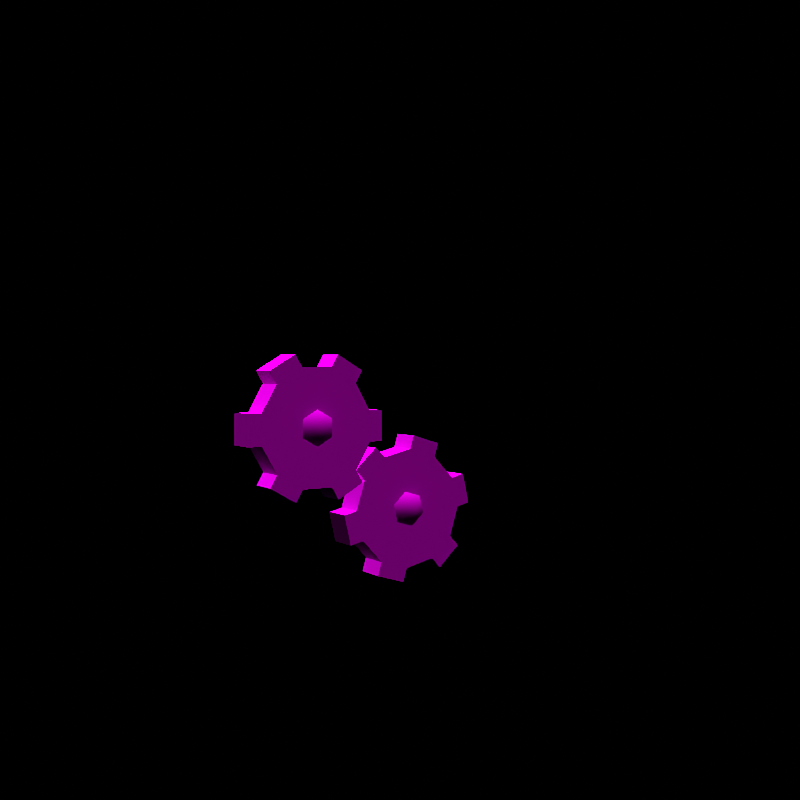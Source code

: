 # Source: rumble-klink.blend  (saved by Blender 3.6.11; exported with 4.5.12 LTS)
import bpy
from mathutils import Matrix  # noqa: F401  (used for matrix-valued properties, if any)

bpy.ops.wm.read_factory_settings(use_empty=True)
scene = bpy.context.scene
scene.name = 'regice'

# ---- collections
col_don_t_render_me = bpy.data.collections.new("Don't Render Me"); scene.collection.children.link(col_don_t_render_me)

# ---- images (referenced by path relative to the original .blend; pixels are not part of the script)
import os
ASSET_DIR = os.environ.get("B2B_ASSET_DIR", "")  # directory of the original .blend (textures are referenced by path, not embedded)
HERE = os.path.dirname(os.path.abspath(__file__))  # packed textures are extracted next to this script under _unpacked/

def load_image(name, relpath, width, height, colorspace="sRGB"):
    """Load a texture the original file referenced (path relative to the .blend, or extracted next to this script)."""
    p = next((c for c in (os.path.join(HERE, relpath), os.path.join(ASSET_DIR, relpath)) if relpath and os.path.exists(c)), "")
    if p:
        img = bpy.data.images.load(p, check_existing=True)
        img.name = name
    else:  # same state as the original file: an image datablock whose file is absent (Cycles renders it pink)
        img = bpy.data.images.new(name, width, height)
        img.source = "FILE"
        img.filepath = "//" + (relpath or name)
    img.colorspace_settings.name = colorspace
    return img
img_giaru_body_c_png = load_image('GIARU_body_C.png', 'GIARU_body_C.png', 1024, 1024, 'sRGB')

# ---- materials (node trees are filled in below, after node groups)
mat_pii_giaru_body_png = bpy.data.materials.new('Pii_GIARU_body.png')
mat_pii_giaru_body_png.use_transparent_shadow = False
mat_pii_giaru_body_png.diffuse_color = (0.9866, 0.576, 0.4821, 1.0)

# ---- material node trees
mat_pii_giaru_body_png.use_nodes = True; mat_pii_giaru_body_png.node_tree.nodes.clear()
_N = mat_pii_giaru_body_png.node_tree.nodes; _L = mat_pii_giaru_body_png.node_tree.links
n0 = _N.new('ShaderNodeBsdfPrincipled'); n0.name = 'Principled BSDF'; n0.location = (10, 300)
n0.distribution = 'GGX'
n0.subsurface_method = 'RANDOM_WALK_SKIN'
n0.inputs[2].default_value = 0.0
n0.inputs[3].default_value = 1.45
n0.inputs[13].default_value = 0.0
n0.inputs[27].default_value = (0.0, 0.0, 0.0, 1.0)
n0.inputs[28].default_value = 1.0
n1 = _N.new('ShaderNodeOutputMaterial'); n1.name = 'Material Output'; n1.location = (300, 300)
n2 = _N.new('ShaderNodeTexImage'); n2.name = 'Image Texture'; n2.location = (-280, 260)
n2.image = img_giaru_body_c_png
n2.interpolation = 'Closest'
_L.new(n0.outputs[0], n1.inputs[0])
_L.new(n2.outputs[0], n0.inputs[0])
n1.is_active_output = True

# ---- world
world_world = bpy.data.worlds.new('World'); scene.world = world_world
world_world.use_nodes = True; world_world.node_tree.nodes.clear()
_N = world_world.node_tree.nodes; _L = world_world.node_tree.links
n0 = _N.new('ShaderNodeOutputWorld'); n0.name = 'World Output'; n0.location = (300, 300)
n1 = _N.new('ShaderNodeBackground'); n1.name = 'Background'; n1.location = (10, 300)
n1.inputs[0].default_value = (0.05088, 0.05088, 0.05088, 1.0)
n1.inputs[1].default_value = 0.0
_L.new(n1.outputs[0], n0.inputs[0])
n0.is_active_output = True
world_world.color = (0.05088, 0.05088, 0.05088)
world_world.use_sun_shadow = False
world_world.sun_shadow_jitter_overblur = 0.0

# ---- cameras
cam_camera = bpy.data.cameras.new('Camera')
cam_camera.clip_end = 2e+04

# ---- lights
light_sun = bpy.data.lights.new('Sun', 'SUN')
light_sun.specular_factor = 0.0
light_sun.transmission_factor = 0.0
light_sun.use_shadow = False
light_sun.angle = 0.7854
light_sun.energy = 5.0
light_sun.shadow_soft_size = 0.25

# ---- meshes
me_giaru = bpy.data.meshes.new('GIARU')
me_giaru.from_pydata([(0.2078, 0.04, 0.319), (0.1429, 0.04, 0.3772), (0.2185, 0.04, 0.3541), (0.1322, 0.04, 0.3421), (0.1266, 0.04012, 0.1887), (0.05431, 0.04, 0.3242), (-0.003494, 0.04, 0.2703), (-0.02846, 0.04, 0.2971), (0.02932, 0.04, 0.3509), (-0.02687, 0.04, 0.1938), (-0.009087, 0.04, 0.1168), (-0.04477, 0.04, 0.1086), (-0.06254, 0.04, 0.1856), (0.04543, 0.04, 0.05836), (0.121, 0.04, 0.03525), (0.1103, 0.04, 0.000235), (0.03474, 0.04, 0.02333), (0.1989, 0.04, 0.05323), (0.2567, 0.04, 0.1071), (0.2817, 0.04, 0.08034), (0.2239, 0.04, 0.02646), (0.2801, 0.04, 0.1836), (0.2623, 0.04, 0.2606), (0.298, 0.04, 0.2688), (0.3157, 0.04, 0.1918), (0.2077, -0.04, 0.319), (0.2185, -0.04, 0.3541), (0.1429, -0.04, 0.3772), (0.1322, -0.04, 0.3421), (0.05431, -0.04, 0.3241), (0.1266, -0.03988, 0.1887), (-0.003464, -0.04, 0.2703), (0.02932, -0.04, 0.3509), (-0.02846, -0.04, 0.2971), (-0.02683, -0.04, 0.1938), (-0.009063, -0.04, 0.1168), (-0.06254, -0.04, 0.1856), (-0.04477, -0.04, 0.1086), (0.04545, -0.04, 0.05838), (0.121, -0.04, 0.03528), (0.03474, -0.04, 0.02333), (0.1103, -0.04, 0.000235), (0.1989, -0.04, 0.05326), (0.2567, -0.04, 0.1071), (0.2239, -0.04, 0.02646), (0.2817, -0.04, 0.08034), (0.28, -0.04, 0.1836), (0.2623, -0.04, 0.2606), (0.3157, -0.04, 0.1918), (0.298, -0.04, 0.2688), (0.1162, -0.04, 0.2337), (0.08239, -0.04, 0.2022), (0.1266, -0.075, 0.1887), (0.09279, -0.04, 0.1572), (0.137, -0.04, 0.1437), (0.1708, -0.04, 0.1752), (0.1604, -0.04, 0.2202), (0.01108, 0.04, 0.3662), (0.0477, 0.04, 0.4452), (0.0477, 0.04, 0.3662), (0.01108, 0.04, 0.4452), (-0.1373, 0.04012, 0.4057), (-0.02889, 0.04, 0.5144), (-0.09733, 0.04, 0.554), (-0.07901, 0.04, 0.5857), (-0.01059, 0.04, 0.5462), (-0.1773, 0.04, 0.554), (-0.2457, 0.04, 0.5144), (-0.264, 0.04, 0.5462), (-0.1956, 0.04, 0.5857), (-0.2857, 0.04, 0.4452), (-0.2857, 0.04, 0.3662), (-0.3223, 0.04, 0.3662), (-0.3223, 0.04, 0.4452), (-0.2457, 0.04, 0.297), (-0.1773, 0.04, 0.2574), (-0.1956, 0.04, 0.2257), (-0.264, 0.04, 0.2652), (-0.09733, 0.04, 0.2574), (-0.02889, 0.04, 0.297), (-0.01059, 0.04, 0.2652), (-0.07901, 0.04, 0.2257), (0.01105, -0.04, 0.3662), (0.0477, -0.04, 0.3662), (0.0477, -0.04, 0.4452), (0.01105, -0.04, 0.4452), (-0.02892, -0.04, 0.5144), (-0.1373, -0.03988, 0.4057), (-0.09733, -0.04, 0.5539), (-0.01059, -0.04, 0.5462), (-0.07901, -0.04, 0.5857), (-0.1773, -0.04, 0.5539), (-0.2457, -0.04, 0.5144), (-0.1956, -0.04, 0.5857), (-0.264, -0.04, 0.5462), (-0.2857, -0.04, 0.4452), (-0.2857, -0.04, 0.3662), (-0.3223, -0.04, 0.4452), (-0.3223, -0.04, 0.3662), (-0.2457, -0.04, 0.297), (-0.1773, -0.04, 0.2575), (-0.264, -0.04, 0.2652), (-0.1956, -0.04, 0.2257), (-0.09733, -0.04, 0.2575), (-0.02892, -0.04, 0.297), (-0.07901, -0.04, 0.2257), (-0.01059, -0.04, 0.2652), (-0.09727, -0.04, 0.4288), (-0.1373, -0.04, 0.4519), (-0.1373, -0.075, 0.4057), (-0.1773, -0.04, 0.4288), (-0.1773, -0.04, 0.3826), (-0.1373, -0.04, 0.3595), (-0.09727, -0.04, 0.3826)], [], [(0, 1, 2), (0, 3, 1), (3, 4, 5), (6, 5, 4), (5, 7, 8), (5, 6, 7), (6, 4, 9), (10, 9, 4), (9, 11, 12), (9, 10, 11), (10, 4, 13), (14, 13, 4), (13, 15, 16), (13, 14, 15), (14, 4, 17), (18, 17, 4), (17, 19, 20), (17, 18, 19), (18, 4, 21), (22, 21, 4), (21, 23, 24), (21, 22, 23), (22, 4, 0), (3, 0, 4), (25, 26, 27), (25, 27, 28), (28, 29, 30), (31, 30, 29), (29, 32, 33), (29, 33, 31), (31, 34, 30), (35, 30, 34), (34, 36, 37), (34, 37, 35), (35, 38, 30), (39, 30, 38), (38, 40, 41), (38, 41, 39), (39, 42, 30), (43, 30, 42), (42, 44, 45), (42, 45, 43), (43, 46, 30), (47, 30, 46), (46, 48, 49), (46, 49, 47), (47, 25, 30), (28, 30, 25), (25, 0, 26), (26, 0, 2), (26, 2, 27), (27, 2, 1), (27, 1, 28), (28, 1, 3), (28, 3, 29), (29, 3, 5), (29, 5, 32), (32, 5, 8), (32, 8, 33), (33, 8, 7), (33, 7, 31), (31, 7, 6), (31, 6, 34), (34, 6, 9), (34, 9, 36), (36, 9, 12), (36, 12, 37), (37, 12, 11), (37, 11, 35), (35, 11, 10), (35, 10, 38), (38, 10, 13), (38, 13, 40), (40, 13, 16), (40, 16, 41), (41, 16, 15), (41, 15, 39), (39, 15, 14), (39, 14, 42), (42, 14, 17), (42, 17, 44), (44, 17, 20), (44, 20, 45), (45, 20, 19), (45, 19, 43), (43, 19, 18), (43, 18, 46), (46, 18, 21), (46, 21, 48), (48, 21, 24), (48, 24, 49), (49, 24, 23), (49, 23, 47), (47, 23, 22), (47, 22, 25), (25, 22, 0), (50, 51, 52), (51, 53, 52), (53, 54, 52), (54, 55, 52), (55, 56, 52), (56, 50, 52), (57, 58, 59), (57, 60, 58), (60, 61, 62), (63, 62, 61), (62, 64, 65), (62, 63, 64), (63, 61, 66), (67, 66, 61), (66, 68, 69), (66, 67, 68), (67, 61, 70), (71, 70, 61), (70, 72, 73), (70, 71, 72), (71, 61, 74), (75, 74, 61), (74, 76, 77), (74, 75, 76), (75, 61, 78), (79, 78, 61), (78, 80, 81), (78, 79, 80), (79, 61, 57), (60, 57, 61), (82, 83, 84), (82, 84, 85), (85, 86, 87), (88, 87, 86), (86, 89, 90), (86, 90, 88), (88, 91, 87), (92, 87, 91), (91, 93, 94), (91, 94, 92), (92, 95, 87), (96, 87, 95), (95, 97, 98), (95, 98, 96), (96, 99, 87), (100, 87, 99), (99, 101, 102), (99, 102, 100), (100, 103, 87), (104, 87, 103), (103, 105, 106), (103, 106, 104), (104, 82, 87), (85, 87, 82), (82, 57, 83), (83, 57, 59), (83, 59, 84), (84, 59, 58), (84, 58, 85), (85, 58, 60), (85, 60, 86), (86, 60, 62), (86, 62, 89), (89, 62, 65), (89, 65, 90), (90, 65, 64), (90, 64, 88), (88, 64, 63), (88, 63, 91), (91, 63, 66), (91, 66, 93), (93, 66, 69), (93, 69, 94), (94, 69, 68), (94, 68, 92), (92, 68, 67), (92, 67, 95), (95, 67, 70), (95, 70, 97), (97, 70, 73), (97, 73, 98), (98, 73, 72), (98, 72, 96), (96, 72, 71), (96, 71, 99), (99, 71, 74), (99, 74, 101), (101, 74, 77), (101, 77, 102), (102, 77, 76), (102, 76, 100), (100, 76, 75), (100, 75, 103), (103, 75, 78), (103, 78, 105), (105, 78, 81), (105, 81, 106), (106, 81, 80), (106, 80, 104), (104, 80, 79), (104, 79, 82), (82, 79, 57), (107, 108, 109), (108, 110, 109), (110, 111, 109), (111, 112, 109), (112, 113, 109), (113, 107, 109)])
me_giaru.polygons.foreach_set('use_smooth', [True] * 204)
_k = set([(0, 2), (0, 22), (0, 25), (1, 2), (1, 3), (1, 27), (2, 26), (3, 5), (3, 28), (5, 8), (5, 29), (6, 7), (6, 9), (6, 31), (7, 8), (7, 33), (8, 32), (9, 12), (9, 34), (10, 11), (10, 13), (10, 35), (11, 12), (11, 37), (12, 36), (13, 16), (13, 38), (14, 15), (14, 17), (14, 39), (15, 16), (15, 41), (16, 40), (17, 20), (17, 42), (18, 19), (18, 21), (18, 43), (19, 20), (19, 45), (20, 44), (21, 24), (21, 46), (22, 23), (22, 47), (23, 24), (23, 49), (24, 48), (25, 26), (25, 47), (26, 27), (27, 28), (28, 29), (29, 32), (31, 33), (31, 34), (32, 33), (34, 36), (35, 37), (35, 38), (36, 37), (38, 40), (39, 41), (39, 42), (40, 41), (42, 44), (43, 45), (43, 46), (44, 45), (46, 48), (47, 49), (48, 49), (57, 59), (57, 79), (57, 82), (58, 59), (58, 60), (58, 84), (59, 83), (60, 62), (60, 85), (62, 65), (62, 86), (63, 64), (63, 66), (63, 88), (64, 65), (64, 90), (65, 89), (66, 69), (66, 91), (67, 68), (67, 70), (67, 92), (68, 69), (68, 94), (69, 93), (70, 73), (70, 95), (71, 72), (71, 74), (71, 96), (72, 73), (72, 98), (73, 97), (74, 77), (74, 99), (75, 76), (75, 78), (75, 100), (76, 77), (76, 102), (77, 101), (78, 81), (78, 103), (79, 80), (79, 104), (80, 81), (80, 106), (81, 105), (82, 83), (82, 104), (83, 84), (84, 85), (85, 86), (86, 89), (88, 90), (88, 91), (89, 90), (91, 93), (92, 94), (92, 95), (93, 94), (95, 97), (96, 98), (96, 99), (97, 98), (99, 101), (100, 102), (100, 103), (101, 102), (103, 105), (104, 106), (105, 106)])
me_giaru.attributes.new('sharp_edge', 'BOOLEAN', 'EDGE').data.foreach_set('value', [ (min(e.vertices), max(e.vertices)) in _k for e in me_giaru.edges])
_uv = me_giaru.uv_layers.new(name='Float2')
_uv.uv.foreach_set('vector', [0.3706, 0.09992, 0.3512, 0.3168, 0.4499, 0.1457, 0.3706, 0.09992, 0.2719, 0.271, 0.3512, 0.3168, 0.2719, 0.271, 0.0, 0.0, 0.09879, 0.3709, -0.09879, 0.3709, 0.09879, 0.3709, 0.0, 0.0, 0.09879, 0.3709, -0.09875, 0.4625, 0.09875, 0.4625, 0.09879, 0.3709, -0.09879, 0.3709, -0.09875, 0.4625, -0.09879, 0.3709, 0.0, 0.0, -0.2719, 0.271, -0.3706, 0.09992, -0.2719, 0.271, 0.0, 0.0, -0.2719, 0.271, -0.4499, 0.1457, -0.3512, 0.3168, -0.2719, 0.271, -0.3706, 0.09992, -0.4499, 0.1457, -0.3706, 0.09992, 0.0, 0.0, -0.3706, -0.09992, -0.2719, -0.271, -0.3706, -0.09992, 0.0, 0.0, -0.3706, -0.09992, -0.3512, -0.3168, -0.4499, -0.1457, -0.3706, -0.09992, -0.2719, -0.271, -0.3512, -0.3168, -0.2719, -0.271, 0.0, 0.0, -0.09879, -0.3709, 0.09879, -0.3709, -0.09879, -0.3709, 0.0, 0.0, -0.09879, -0.3709, 0.09875, -0.4625, -0.09875, -0.4625, -0.09879, -0.3709, 0.09879, -0.3709, 0.09875, -0.4625, 0.09879, -0.3709, 0.0, 0.0, 0.2719, -0.271, 0.3706, -0.09992, 0.2719, -0.271, 0.0, 0.0, 0.2719, -0.271, 0.4499, -0.1457, 0.3512, -0.3168, 0.2719, -0.271, 0.3706, -0.09992, 0.4499, -0.1457, 0.3706, -0.09992, 0.0, 0.0, 0.3706, 0.09992, 0.2719, 0.271, 0.3706, 0.09992, 0.0, 0.0, 0.9643, 0.6937, 1.044, 0.7395, 0.9449, 0.9105, 0.9643, 0.6937, 0.9449, 0.9105, 0.8656, 0.8647, 0.8656, 0.8647, 0.6925, 0.9646, 0.5938, 0.5938, 0.495, 0.9646, 0.5938, 0.5938, 0.6925, 0.9646, 0.6925, 0.9646, 0.6925, 1.056, 0.495, 1.056, 0.6925, 0.9646, 0.495, 1.056, 0.495, 0.9646, 0.495, 0.9646, 0.3219, 0.8647, 0.5938, 0.5938, 0.2232, 0.6937, 0.5938, 0.5938, 0.3219, 0.8647, 0.3219, 0.8647, 0.2426, 0.9105, 0.1438, 0.7395, 0.3219, 0.8647, 0.1438, 0.7395, 0.2232, 0.6937, 0.2232, 0.6937, 0.2232, 0.4938, 0.5938, 0.5938, 0.3219, 0.3228, 0.5938, 0.5938, 0.2232, 0.4938, 0.2232, 0.4938, 0.1438, 0.448, 0.2426, 0.277, 0.2232, 0.4938, 0.2426, 0.277, 0.3219, 0.3228, 0.3219, 0.3228, 0.495, 0.2229, 0.5938, 0.5938, 0.6925, 0.2229, 0.5938, 0.5938, 0.495, 0.2229, 0.495, 0.2229, 0.495, 0.1312, 0.6925, 0.1312, 0.495, 0.2229, 0.6925, 0.1312, 0.6925, 0.2229, 0.6925, 0.2229, 0.8656, 0.3228, 0.5938, 0.5938, 0.9643, 0.4938, 0.5938, 0.5938, 0.8656, 0.3228, 0.8656, 0.3228, 0.9449, 0.277, 1.044, 0.448, 0.8656, 0.3228, 1.044, 0.448, 0.9643, 0.4938, 0.9643, 0.4938, 0.9643, 0.6937, 0.5938, 0.5938, 0.8656, 0.8647, 0.5938, 0.5938, 0.9643, 0.6937, 0.2227, 0.07105, 0.2227, 0.07105, 0.2299, 0.07521, 0.2299, 0.07521, 0.2227, 0.07105, 0.2299, 0.07521, 0.2299, 0.07521, 0.2299, 0.07521, 0.221, 0.09078, 0.221, 0.09078, 0.2299, 0.07521, 0.221, 0.09078, 0.221, 0.09078, 0.221, 0.09078, 0.2137, 0.08661, 0.2137, 0.08661, 0.221, 0.09078, 0.2137, 0.08661, 0.2137, 0.08661, 0.2137, 0.08661, 0.198, 0.09571, 0.198, 0.09571, 0.2137, 0.08661, 0.198, 0.09571, 0.198, 0.09571, 0.198, 0.09571, 0.198, 0.104, 0.198, 0.104, 0.198, 0.09571, 0.198, 0.104, 0.198, 0.104, 0.198, 0.104, 0.18, 0.104, 0.18, 0.104, 0.198, 0.104, 0.18, 0.104, 0.18, 0.104, 0.18, 0.104, 0.18, 0.09571, 0.18, 0.09571, 0.18, 0.104, 0.18, 0.09571, 0.18, 0.09571, 0.18, 0.09571, 0.1643, 0.08661, 0.1643, 0.08661, 0.18, 0.09571, 0.1643, 0.08661, 0.1643, 0.08661, 0.1643, 0.08661, 0.157, 0.09078, 0.157, 0.09078, 0.1643, 0.08661, 0.157, 0.09078, 0.157, 0.09078, 0.157, 0.09078, 0.1481, 0.07521, 0.1481, 0.07521, 0.157, 0.09078, 0.1481, 0.07521, 0.1481, 0.07521, 0.1481, 0.07521, 0.1553, 0.07105, 0.1553, 0.07105, 0.1481, 0.07521, 0.1553, 0.07105, 0.1553, 0.07105, 0.1553, 0.07105, 0.1553, 0.05286, 0.1553, 0.05286, 0.1553, 0.07105, 0.1553, 0.05286, 0.1553, 0.05286, 0.1553, 0.05286, 0.1481, 0.0487, 0.1481, 0.0487, 0.1553, 0.05286, 0.1481, 0.0487, 0.1481, 0.0487, 0.1481, 0.0487, 0.157, 0.03313, 0.157, 0.03313, 0.1481, 0.0487, 0.157, 0.03313, 0.157, 0.03313, 0.157, 0.03313, 0.1643, 0.03729, 0.1643, 0.03729, 0.157, 0.03313, 0.1643, 0.03729, 0.1643, 0.03729, 0.1643, 0.03729, 0.18, 0.0282, 0.18, 0.0282, 0.1643, 0.03729, 0.18, 0.0282, 0.18, 0.0282, 0.18, 0.0282, 0.18, 0.01987, 0.18, 0.01987, 0.18, 0.0282, 0.18, 0.01987, 0.18, 0.01987, 0.18, 0.01987, 0.198, 0.01987, 0.198, 0.01987, 0.18, 0.01987, 0.198, 0.01987, 0.198, 0.01987, 0.198, 0.01987, 0.198, 0.0282, 0.198, 0.0282, 0.198, 0.01987, 0.198, 0.0282, 0.198, 0.0282, 0.198, 0.0282, 0.2137, 0.03729, 0.2137, 0.03729, 0.198, 0.0282, 0.2137, 0.03729, 0.2137, 0.03729, 0.2137, 0.03729, 0.221, 0.03313, 0.221, 0.03313, 0.2137, 0.03729, 0.221, 0.03313, 0.221, 0.03313, 0.221, 0.03313, 0.2299, 0.0487, 0.2299, 0.0487, 0.221, 0.03313, 0.2299, 0.0487, 0.2299, 0.0487, 0.2299, 0.0487, 0.2227, 0.05286, 0.2227, 0.05286, 0.2299, 0.0487, 0.2227, 0.05286, 0.2227, 0.05286, 0.2227, 0.05286, 0.2227, 0.07105, 0.2227, 0.07105, 0.2227, 0.05286, 0.2227, 0.07105, 0.08339, 0.9791, 0.03515, 0.9791, 0.05927, 0.9373, 0.03515, 0.9791, 0.01104, 0.9373, 0.05927, 0.9373, 0.01104, 0.9373, 0.03515, 0.8955, 0.05927, 0.9373, 0.03515, 0.8955, 0.08339, 0.8955, 0.05927, 0.9373, 0.08339, 0.8955, 0.1075, 0.9373, 0.05927, 0.9373, 0.1075, 0.9373, 0.08339, 0.9791, 0.05927, 0.9373, 0.3706, 0.09992, 0.3512, 0.3168, 0.4499, 0.1457, 0.3706, 0.09992, 0.2719, 0.271, 0.3512, 0.3168, 0.2719, 0.271, 0.0, 0.0, 0.09879, 0.3709, -0.09879, 0.3709, 0.09879, 0.3709, 0.0, 0.0, 0.09879, 0.3709, -0.09875, 0.4625, 0.09875, 0.4625, 0.09879, 0.3709, -0.09879, 0.3709, -0.09875, 0.4625, -0.09879, 0.3709, 0.0, 0.0, -0.2719, 0.271, -0.3706, 0.09992, -0.2719, 0.271, 0.0, 0.0, -0.2719, 0.271, -0.4499, 0.1457, -0.3512, 0.3168, -0.2719, 0.271, -0.3706, 0.09992, -0.4499, 0.1457, -0.3706, 0.09992, 0.0, 0.0, -0.3706, -0.09992, -0.2719, -0.271, -0.3706, -0.09992, 0.0, 0.0, -0.3706, -0.09992, -0.3512, -0.3168, -0.4499, -0.1457, -0.3706, -0.09992, -0.2719, -0.271, -0.3512, -0.3168, -0.2719, -0.271, 0.0, 0.0, -0.09879, -0.3709, 0.09879, -0.3709, -0.09879, -0.3709, 0.0, 0.0, -0.09879, -0.3709, 0.09875, -0.4625, -0.09875, -0.4625, -0.09879, -0.3709, 0.09879, -0.3709, 0.09875, -0.4625, 0.09879, -0.3709, 0.0, 0.0, 0.2719, -0.271, 0.3706, -0.09992, 0.2719, -0.271, 0.0, 0.0, 0.2719, -0.271, 0.4499, -0.1457, 0.3512, -0.3168, 0.2719, -0.271, 0.3706, -0.09992, 0.4499, -0.1457, 0.3706, -0.09992, 0.0, 0.0, 0.3706, 0.09992, 0.2719, 0.271, 0.3706, 0.09992, 0.0, 0.0, 0.9643, 0.6937, 1.044, 0.7395, 0.9449, 0.9105, 0.9643, 0.6937, 0.9449, 0.9105, 0.8656, 0.8647, 0.8656, 0.8647, 0.6925, 0.9646, 0.5938, 0.5938, 0.495, 0.9646, 0.5938, 0.5938, 0.6925, 0.9646, 0.6925, 0.9646, 0.6925, 1.056, 0.495, 1.056, 0.6925, 0.9646, 0.495, 1.056, 0.495, 0.9646, 0.495, 0.9646, 0.3219, 0.8647, 0.5938, 0.5938, 0.2232, 0.6937, 0.5938, 0.5938, 0.3219, 0.8647, 0.3219, 0.8647, 0.2426, 0.9105, 0.1438, 0.7395, 0.3219, 0.8647, 0.1438, 0.7395, 0.2232, 0.6937, 0.2232, 0.6937, 0.2232, 0.4938, 0.5938, 0.5938, 0.3219, 0.3228, 0.5938, 0.5938, 0.2232, 0.4938, 0.2232, 0.4938, 0.1438, 0.448, 0.2426, 0.277, 0.2232, 0.4938, 0.2426, 0.277, 0.3219, 0.3228, 0.3219, 0.3228, 0.495, 0.2229, 0.5938, 0.5938, 0.6925, 0.2229, 0.5938, 0.5938, 0.495, 0.2229, 0.495, 0.2229, 0.495, 0.1312, 0.6925, 0.1312, 0.495, 0.2229, 0.6925, 0.1312, 0.6925, 0.2229, 0.6925, 0.2229, 0.8656, 0.3228, 0.5938, 0.5938, 0.9643, 0.4938, 0.5938, 0.5938, 0.8656, 0.3228, 0.8656, 0.3228, 0.9449, 0.277, 1.044, 0.448, 0.8656, 0.3228, 1.044, 0.448, 0.9643, 0.4938, 0.9643, 0.4938, 0.9643, 0.6937, 0.5938, 0.5938, 0.8656, 0.8647, 0.5938, 0.5938, 0.9643, 0.6937, 0.2227, 0.07105, 0.2227, 0.07105, 0.2299, 0.07521, 0.2299, 0.07521, 0.2227, 0.07105, 0.2299, 0.07521, 0.2299, 0.07521, 0.2299, 0.07521, 0.221, 0.09078, 0.221, 0.09078, 0.2299, 0.07521, 0.221, 0.09078, 0.221, 0.09078, 0.221, 0.09078, 0.2137, 0.08661, 0.2137, 0.08661, 0.221, 0.09078, 0.2137, 0.08661, 0.2137, 0.08661, 0.2137, 0.08661, 0.198, 0.09571, 0.198, 0.09571, 0.2137, 0.08661, 0.198, 0.09571, 0.198, 0.09571, 0.198, 0.09571, 0.198, 0.104, 0.198, 0.104, 0.198, 0.09571, 0.198, 0.104, 0.198, 0.104, 0.198, 0.104, 0.18, 0.104, 0.18, 0.104, 0.198, 0.104, 0.18, 0.104, 0.18, 0.104, 0.18, 0.104, 0.18, 0.09571, 0.18, 0.09571, 0.18, 0.104, 0.18, 0.09571, 0.18, 0.09571, 0.18, 0.09571, 0.1643, 0.08661, 0.1643, 0.08661, 0.18, 0.09571, 0.1643, 0.08661, 0.1643, 0.08661, 0.1643, 0.08661, 0.157, 0.09078, 0.157, 0.09078, 0.1643, 0.08661, 0.157, 0.09078, 0.157, 0.09078, 0.157, 0.09078, 0.1481, 0.07521, 0.1481, 0.07521, 0.157, 0.09078, 0.1481, 0.07521, 0.1481, 0.07521, 0.1481, 0.07521, 0.1553, 0.07105, 0.1553, 0.07105, 0.1481, 0.07521, 0.1553, 0.07105, 0.1553, 0.07105, 0.1553, 0.07105, 0.1553, 0.05286, 0.1553, 0.05286, 0.1553, 0.07105, 0.1553, 0.05286, 0.1553, 0.05286, 0.1553, 0.05286, 0.1481, 0.0487, 0.1481, 0.0487, 0.1553, 0.05286, 0.1481, 0.0487, 0.1481, 0.0487, 0.1481, 0.0487, 0.157, 0.03313, 0.157, 0.03313, 0.1481, 0.0487, 0.157, 0.03313, 0.157, 0.03313, 0.157, 0.03313, 0.1643, 0.03729, 0.1643, 0.03729, 0.157, 0.03313, 0.1643, 0.03729, 0.1643, 0.03729, 0.1643, 0.03729, 0.18, 0.0282, 0.18, 0.0282, 0.1643, 0.03729, 0.18, 0.0282, 0.18, 0.0282, 0.18, 0.0282, 0.18, 0.01987, 0.18, 0.01987, 0.18, 0.0282, 0.18, 0.01987, 0.18, 0.01987, 0.18, 0.01987, 0.198, 0.01987, 0.198, 0.01987, 0.18, 0.01987, 0.198, 0.01987, 0.198, 0.01987, 0.198, 0.01987, 0.198, 0.0282, 0.198, 0.0282, 0.198, 0.01987, 0.198, 0.0282, 0.198, 0.0282, 0.198, 0.0282, 0.2137, 0.03729, 0.2137, 0.03729, 0.198, 0.0282, 0.2137, 0.03729, 0.2137, 0.03729, 0.2137, 0.03729, 0.221, 0.03313, 0.221, 0.03313, 0.2137, 0.03729, 0.221, 0.03313, 0.221, 0.03313, 0.221, 0.03313, 0.2299, 0.0487, 0.2299, 0.0487, 0.221, 0.03313, 0.2299, 0.0487, 0.2299, 0.0487, 0.2299, 0.0487, 0.2227, 0.05286, 0.2227, 0.05286, 0.2299, 0.0487, 0.2227, 0.05286, 0.2227, 0.05286, 0.2227, 0.05286, 0.2227, 0.07105, 0.2227, 0.07105, 0.2227, 0.05286, 0.2227, 0.07105, 0.08339, 0.9791, 0.03515, 0.9791, 0.05927, 0.9373, 0.03515, 0.9791, 0.01104, 0.9373, 0.05927, 0.9373, 0.01104, 0.9373, 0.03515, 0.8955, 0.05927, 0.9373, 0.03515, 0.8955, 0.08339, 0.8955, 0.05927, 0.9373, 0.08339, 0.8955, 0.1075, 0.9373, 0.05927, 0.9373, 0.1075, 0.9373, 0.08339, 0.9791, 0.05927, 0.9373])
me_giaru.materials.append(mat_pii_giaru_body_png)
me_giaru.update()
me_giaru.normals_split_custom_set([tuple(v) for v in zip(*[iter([0.0002572, 1.0, 0.0004124, 1.534e-08, 1.0, -1.318e-07, 0.000178, 1.0, 0.0002843, 0.0002572, 1.0, 0.0004124, 1.708e-05, 1.0, 0.0004856, 1.534e-08, 1.0, -1.318e-07, 1.708e-05, 1.0, 0.0004856, -9.72e-08, 1.0, -1.248e-07, -0.0002283, 1.0, 0.000429, 3.128e-05, 1.0, 0.0004397, -0.0002283, 1.0, 0.000429, -9.72e-08, 1.0, -1.248e-07, -0.0002283, 1.0, 0.000429, -9.231e-09, 1.0, 1.377e-08, -3.447e-08, 1.0, -1.61e-07, -0.0002283, 1.0, 0.000429, 3.128e-05, 1.0, 0.0004397, -9.231e-09, 1.0, 1.377e-08, 3.128e-05, 1.0, 0.0004397, -9.72e-08, 1.0, -1.248e-07, 0.0001544, 1.0, 0.0004391, 0.0002091, 1.0, 0.0004215, 0.0001544, 1.0, 0.0004391, -9.72e-08, 1.0, -1.248e-07, 0.0001544, 1.0, 0.0004391, 2.119e-08, 1.0, -1.387e-07, 0.000178, 1.0, 0.0002844, 0.0001544, 1.0, 0.0004391, 0.0002091, 1.0, 0.0004215, 2.119e-08, 1.0, -1.387e-07, 0.0002091, 1.0, 0.0004215, -9.72e-08, 1.0, -1.248e-07, 0.0002507, 1.0, 0.0004007, 0.0002876, 1.0, 0.0003725, 0.0002507, 1.0, 0.0004007, -9.72e-08, 1.0, -1.248e-07, 0.0002507, 1.0, 0.0004007, -2.974e-08, 1.0, -2.911e-08, -2.974e-08, 1.0, 0.0, 0.0002507, 1.0, 0.0004007, 0.0002876, 1.0, 0.0003725, -2.974e-08, 1.0, -2.911e-08, 0.0002876, 1.0, 0.0003725, -9.72e-08, 1.0, -1.248e-07, 0.0003275, 1.0, 0.0003314, 0.0003817, 1.0, 0.0002207, 0.0003275, 1.0, 0.0003314, -9.72e-08, 1.0, -1.248e-07, 0.0003275, 1.0, 0.0003314, -3.448e-08, 1.0, 4.446e-08, -3.447e-08, 1.0, 1.61e-07, 0.0003275, 1.0, 0.0003314, 0.0003817, 1.0, 0.0002207, -3.448e-08, 1.0, 4.446e-08, 0.0003817, 1.0, 0.0002207, -9.72e-08, 1.0, -1.248e-07, 0.000485, 1.0, -1.763e-05, 0.0004289, 1.0, 0.0002274, 0.000485, 1.0, -1.763e-05, -9.72e-08, 1.0, -1.248e-07, 0.000485, 1.0, -1.763e-05, -5.218e-07, 1.0, -1.098e-06, -2.666e-06, 1.0, -6.036e-07, 0.000485, 1.0, -1.763e-05, 0.0004289, 1.0, 0.0002274, -5.218e-07, 1.0, -1.098e-06, 0.0004289, 1.0, 0.0002274, -9.72e-08, 1.0, -1.248e-07, 0.0002572, 1.0, 0.0004124, 1.708e-05, 1.0, 0.0004856, 0.0002572, 1.0, 0.0004124, -9.72e-08, 1.0, -1.248e-07, -0.0002572, -1.0, -0.0004124, -0.000178, -1.0, -0.0002843, -1.538e-08, -1.0, 1.754e-07, -0.0002572, -1.0, -0.0004124, -1.538e-08, -1.0, 1.754e-07, -1.708e-05, -1.0, -0.0004857, -1.708e-05, -1.0, -0.0004857, 0.0002283, -1.0, -0.0004291, 9.693e-08, -1.0, 1.147e-07, -3.134e-05, -1.0, -0.0004396, 9.693e-08, -1.0, 1.147e-07, 0.0002283, -1.0, -0.0004291, 0.0002283, -1.0, -0.0004291, 3.449e-08, -1.0, 0.0, 9.283e-09, -1.0, 1.745e-07, 0.0002283, -1.0, -0.0004291, 9.283e-09, -1.0, 1.745e-07, -3.134e-05, -1.0, -0.0004396, -3.134e-05, -1.0, -0.0004396, -0.0001545, -1.0, -0.0004392, 9.693e-08, -1.0, 1.147e-07, -0.0002092, -1.0, -0.0004215, 9.693e-08, -1.0, 1.147e-07, -0.0001545, -1.0, -0.0004392, -0.0001545, -1.0, -0.0004392, -2.121e-08, -1.0, 8.042e-08, -2.121e-08, -1.0, 1.386e-07, -0.0001545, -1.0, -0.0004392, -2.121e-08, -1.0, 1.386e-07, -0.0002092, -1.0, -0.0004215, -0.0002092, -1.0, -0.0004215, -0.0002507, -1.0, -0.0004007, 9.693e-08, -1.0, 1.147e-07, -0.0002877, -1.0, -0.0003724, 9.693e-08, -1.0, 1.147e-07, -0.0002507, -1.0, -0.0004007, -0.0002507, -1.0, -0.0004007, 2.972e-08, -1.0, 0.0, 2.972e-08, -1.0, 2.327e-07, -0.0002507, -1.0, -0.0004007, 2.972e-08, -1.0, 2.327e-07, -0.0002877, -1.0, -0.0003724, -0.0002877, -1.0, -0.0003724, -0.0003276, -1.0, -0.0003314, 9.693e-08, -1.0, 1.147e-07, -0.0003818, -1.0, -0.0002207, 9.693e-08, -1.0, 1.147e-07, -0.0003276, -1.0, -0.0003314, -0.0003276, -1.0, -0.0003314, 3.449e-08, -1.0, 0.0, 3.449e-08, -1.0, 1.164e-07, -0.0003276, -1.0, -0.0003314, 3.449e-08, -1.0, 1.164e-07, -0.0003818, -1.0, -0.0002207, -0.0003818, -1.0, -0.0002207, -0.0004851, -1.0, 1.767e-05, 9.693e-08, -1.0, 1.147e-07, -0.000429, -1.0, -0.0002274, 9.693e-08, -1.0, 1.147e-07, -0.0004851, -1.0, 1.767e-05, -0.0004851, -1.0, 1.767e-05, 2.664e-06, -1.0, 6.433e-07, 5.216e-07, -1.0, 1.109e-06, -0.0004851, -1.0, 1.767e-05, 5.216e-07, -1.0, 1.109e-06, -0.000429, -1.0, -0.0002274, -0.000429, -1.0, -0.0002274, -0.0002572, -1.0, -0.0004124, 9.693e-08, -1.0, 1.147e-07, -1.708e-05, -1.0, -0.0004857, 9.693e-08, -1.0, 1.147e-07, -0.0002572, -1.0, -0.0004124, 0.9565, 3.737e-05, -0.2919, 0.9564, -5.316e-05, -0.2921, 0.9563, -0.0001413, -0.2923, 0.9563, -0.0001413, -0.2923, 0.9564, -5.316e-05, -0.2921, 0.9562, -0.0003297, -0.2926, 0.2924, 0.0, 0.9563, 0.2924, 0.0, 0.9563, 0.2924, 0.0, 0.9563, 0.2924, 0.0, 0.9563, 0.2924, 0.0, 0.9563, 0.2924, 0.0, 0.9563, -0.9563, 0.0, 0.2924, -0.9562, -0.000146, 0.2927, -0.9563, -5.491e-05, 0.2925, -0.9563, -5.491e-05, 0.2925, -0.9562, -0.000146, 0.2927, -0.9562, -0.0002009, 0.2928, -0.2249, -0.0004092, 0.9744, -0.225, -0.0004037, 0.9744, -0.225, -0.0004037, 0.9744, -0.225, -0.0004037, 0.9744, -0.225, -0.0004037, 0.9744, -0.225, -0.0003981, 0.9744, 0.7313, -0.0001987, 0.682, 0.7311, -5.433e-05, 0.6822, 0.7313, -0.0001444, 0.6821, 0.7313, -0.0001444, 0.6821, 0.7311, -5.433e-05, 0.6822, 0.7311, 0.0, 0.6823, -0.682, 0.0, 0.7314, -0.682, 0.0, 0.7314, -0.682, 0.0, 0.7314, -0.682, 0.0, 0.7314, -0.682, 0.0, 0.7314, -0.682, 0.0, 0.7314, -0.7316, -0.0001944, -0.6817, -0.7316, -0.0001489, -0.6818, -0.7314, -5.602e-05, -0.6819, -0.7314, -5.602e-05, -0.6819, -0.7316, -0.0001489, -0.6818, -0.7314, 1.299e-06, -0.682, -0.9563, -0.0004011, 0.2924, -0.9563, -0.0004035, 0.2924, -0.9563, -0.0004035, 0.2924, -0.9563, -0.0004035, 0.2924, -0.9563, -0.0004035, 0.2924, -0.9563, -0.0004059, 0.2924, -0.2249, -0.0002087, 0.9744, -0.2249, -0.0004069, 0.9744, -0.2249, -0.0004557, 0.9744, -0.2249, -0.0004557, 0.9744, -0.2249, -0.0004069, 0.9744, -0.2249, -0.0004483, 0.9744, -0.9744, 0.0, -0.225, -0.9744, -5.942e-07, -0.225, -0.9744, -5.847e-07, -0.225, -0.9744, -5.847e-07, -0.225, -0.9744, -5.942e-07, -0.225, -0.9744, -1.179e-06, -0.225, 0.2249, 2.779e-07, -0.9744, 0.2246, -0.0001466, -0.9744, 0.2248, -5.497e-05, -0.9744, 0.2248, -5.497e-05, -0.9744, 0.2246, -0.0001466, -0.9744, 0.2245, -0.0002019, -0.9745, -0.7315, -0.0001312, -0.6819, -0.7315, -1.464e-05, -0.6818, -0.7315, -1.463e-05, -0.6818, -0.7315, -1.463e-05, -0.6818, -0.7315, -1.464e-05, -0.6818, -0.7315, -1.457e-05, -0.6818, -0.9563, -0.0002005, 0.2924, -0.9564, -5.477e-05, 0.2921, -0.9563, -0.0001457, 0.2923, -0.9563, -0.0001457, 0.2923, -0.9564, -5.477e-05, 0.2921, -0.9564, 7.947e-08, 0.292, -0.2924, -1.105e-07, -0.9563, -0.2924, 8.852e-10, -0.9563, -0.2924, -8.852e-10, -0.9563, -0.2924, -8.852e-10, -0.9563, -0.2924, 8.852e-10, -0.9563, -0.2924, 1.105e-07, -0.9563, 0.9565, -0.0002424, -0.2919, 0.9564, -7.977e-05, -0.292, 0.9565, -0.0001411, -0.2919, 0.9565, -0.0001411, -0.2919, 0.9564, -7.977e-05, -0.292, 0.9564, -6.377e-05, -0.2919, 0.2249, -0.000405, -0.9744, 0.2249, -0.0004036, -0.9744, 0.2249, -0.0004036, -0.9744, 0.2249, -0.0004036, -0.9744, 0.2249, -0.0004036, -0.9744, 0.225, -0.0004023, -0.9744, -0.7316, -5.414e-05, -0.6818, -0.7316, -0.0001126, -0.6817, -0.7317, -5.237e-05, -0.6816, -0.7317, -5.237e-05, -0.6816, -0.7316, -0.0001126, -0.6817, -0.7316, -0.0001173, -0.6818, 0.682, 0.0, -0.7314, 0.682, -4.456e-07, -0.7314, 0.682, -4.385e-07, -0.7314, 0.682, -4.385e-07, -0.7314, 0.682, -4.456e-07, -0.7314, 0.682, -8.842e-07, -0.7314, 0.7314, 9.53e-07, 0.682, 0.7313, -0.0001146, 0.682, 0.7314, -5.109e-05, 0.6819, 0.7314, -5.109e-05, 0.6819, 0.7313, -0.0001146, 0.682, 0.7313, -0.0001248, 0.682, 0.9564, 7.101e-05, -0.292, 0.9564, 0.0001438, -0.292, 0.9564, 6.62e-05, -0.292, 0.9564, 6.62e-05, -0.292, 0.9564, 0.0001438, -0.292, 0.9564, 0.0001389, -0.292, 0.2249, -0.0001968, -0.9744, 0.2252, -5.381e-05, -0.9743, 0.2251, -0.000143, -0.9743, 0.2251, -0.000143, -0.9743, 0.2252, -5.381e-05, -0.9743, 0.2254, 0.0, -0.9743, 0.9744, 0.0, 0.2249, 0.9744, 0.0, 0.2249, 0.9744, 0.0, 0.2249, 0.9744, 0.0, 0.2249, 0.9744, 0.0, 0.2249, 0.9744, 0.0, 0.2249, -0.2249, -0.0004789, 0.9744, -0.2247, -0.0001456, 0.9744, -0.225, -0.0005152, 0.9744, -0.225, -0.0005152, 0.9744, -0.2247, -0.0001456, 0.9744, -0.2248, -0.0003468, 0.9744, 0.7314, -0.0004066, 0.682, 0.7314, -0.0004024, 0.682, 0.7314, -0.0004024, 0.682, 0.7314, -0.0004024, 0.682, 0.7314, -0.0004024, 0.682, 0.7314, -0.0003982, 0.682, -0.1358, -0.7972, 0.5882, -0.5773, -0.7972, 0.1765, -2.052e-07, -1.0, -2.575e-07, -0.5773, -0.7972, 0.1765, -0.4415, -0.7972, -0.4117, -2.052e-07, -1.0, -2.575e-07, -0.4415, -0.7972, -0.4117, 0.1358, -0.7972, -0.5882, -2.052e-07, -1.0, -2.575e-07, 0.1358, -0.7972, -0.5882, 0.5773, -0.7972, -0.1765, -2.052e-07, -1.0, -2.575e-07, 0.5773, -0.7972, -0.1765, 0.4415, -0.7972, 0.4117, -2.052e-07, -1.0, -2.575e-07, 0.4415, -0.7972, 0.4117, -0.1358, -0.7972, 0.5882, -2.052e-07, -1.0, -2.575e-07, 0.0004696, 1.0, -0.0001254, -1.847e-11, 1.0, -1.387e-07, 0.000178, 1.0, 0.0002844, 0.0004696, 1.0, -0.0001254, 0.0004695, 1.0, 0.0001256, -1.847e-11, 1.0, -1.387e-07, 0.0004695, 1.0, 0.0001256, -7.712e-08, 1.0, 3.553e-09, 0.0003436, 1.0, 0.0003437, 0.0001259, 1.0, 0.0004693, 0.0003436, 1.0, 0.0003437, -7.712e-08, 1.0, 3.553e-09, 0.0003436, 1.0, 0.0003437, -1.004e-08, 1.0, -1.609e-07, -1.001e-08, 1.0, -1.61e-07, 0.0003436, 1.0, 0.0003437, 0.0001259, 1.0, 0.0004693, -1.004e-08, 1.0, -1.609e-07, 0.0001259, 1.0, 0.0004693, -7.712e-08, 1.0, 3.553e-09, -0.0001259, 1.0, 0.0004693, -2.48e-05, 1.0, 0.0004483, -0.0001259, 1.0, 0.0004693, -7.712e-08, 1.0, 3.553e-09, -0.0001259, 1.0, 0.0004693, 1.003e-08, 1.0, -2.927e-07, 1.003e-08, 1.0, -3.219e-07, -0.0001259, 1.0, 0.0004693, -2.48e-05, 1.0, 0.0004483, 1.003e-08, 1.0, -2.927e-07, -2.48e-05, 1.0, 0.0004483, -7.712e-08, 1.0, 3.553e-09, 0.0001207, 1.0, 0.0004451, 0.0001896, 1.0, 0.000431, 0.0001207, 1.0, 0.0004451, -7.712e-08, 1.0, 3.553e-09, 0.0001207, 1.0, 0.0004451, -1.847e-11, 1.0, -8.046e-08, 0.000178, 1.0, 0.0002844, 0.0001207, 1.0, 0.0004451, 0.0001896, 1.0, 0.000431, -1.847e-11, 1.0, -8.046e-08, 0.0001896, 1.0, 0.000431, -7.712e-08, 1.0, 3.553e-09, 0.00021, 1.0, 0.0003793, 0.000258, 1.0, 0.0003564, 0.00021, 1.0, 0.0003793, -7.712e-08, 1.0, 3.553e-09, 0.00021, 1.0, 0.0003793, 1.549e-08, 1.0, -4.446e-08, -5.086e-08, 1.0, -1.61e-07, 0.00021, 1.0, 0.0003793, 0.000258, 1.0, 0.0003564, 1.549e-08, 1.0, -4.446e-08, 0.000258, 1.0, 0.0003564, -7.712e-08, 1.0, 3.553e-09, 0.000314, 1.0, 0.0003728, 0.0003531, 1.0, 0.0002313, 0.000314, 1.0, 0.0003728, -7.712e-08, 1.0, 3.553e-09, 0.000314, 1.0, 0.0003728, -1.17e-06, 1.0, 9.995e-08, 0.0001776, 1.0, 0.0002864, 0.000314, 1.0, 0.0003728, 0.0003531, 1.0, 0.0002313, -1.17e-06, 1.0, 9.995e-08, 0.0003531, 1.0, 0.0002313, -7.712e-08, 1.0, 3.553e-09, 0.0004696, 1.0, -0.0001254, 0.0004695, 1.0, 0.0001256, 0.0004696, 1.0, -0.0001254, -7.712e-08, 1.0, 3.553e-09, -0.0004697, -1.0, 0.0001253, 0.0, -1.0, 8.042e-08, 0.0, -1.0, 8.042e-08, -0.0004697, -1.0, 0.0001253, 0.0, -1.0, 8.042e-08, -0.0004695, -1.0, -0.0001257, -0.0004695, -1.0, -0.0001257, -0.0003436, -1.0, -0.0003436, 7.748e-08, -1.0, -6.724e-09, -0.0001259, -1.0, -0.0004694, 7.748e-08, -1.0, -6.724e-09, -0.0003436, -1.0, -0.0003436, -0.0003436, -1.0, -0.0003436, -0.000178, -1.0, -0.0002842, 9.986e-09, -1.0, 2.053e-07, -0.0003436, -1.0, -0.0003436, 9.986e-09, -1.0, 2.053e-07, -0.0001259, -1.0, -0.0004694, -0.0001259, -1.0, -0.0004694, 0.0001259, -1.0, -0.0004694, 7.748e-08, -1.0, -6.724e-09, 2.476e-05, -1.0, -0.0004482, 7.748e-08, -1.0, -6.724e-09, 0.0001259, -1.0, -0.0004694, 0.0001259, -1.0, -0.0004694, -9.986e-09, -1.0, 1.608e-07, -9.986e-09, -1.0, 2.481e-07, 0.0001259, -1.0, -0.0004694, -9.986e-09, -1.0, 2.481e-07, 2.476e-05, -1.0, -0.0004482, 2.476e-05, -1.0, -0.0004482, -0.0001207, -1.0, -0.0004452, 7.748e-08, -1.0, -6.724e-09, -0.0001898, -1.0, -0.000431, 7.748e-08, -1.0, -6.724e-09, -0.0001207, -1.0, -0.0004452, -0.0001207, -1.0, -0.0004452, 0.0, -1.0, 8.042e-08, 0.0, -1.0, 8.042e-08, -0.0001207, -1.0, -0.0004452, 0.0, -1.0, 8.042e-08, -0.0001898, -1.0, -0.000431, -0.0001898, -1.0, -0.000431, -0.0002101, -1.0, -0.0003794, 7.748e-08, -1.0, -6.724e-09, -0.0002581, -1.0, -0.0003564, 7.748e-08, -1.0, -6.724e-09, -0.0002101, -1.0, -0.0003794, -0.0002101, -1.0, -0.0003794, -0.000178, -1.0, -0.0002843, -1.549e-08, -1.0, 1.317e-07, -0.0002101, -1.0, -0.0003794, -1.549e-08, -1.0, 1.317e-07, -0.0002581, -1.0, -0.0003564, -0.0002581, -1.0, -0.0003564, -0.0003141, -1.0, -0.0003729, 7.748e-08, -1.0, -6.724e-09, -0.0003533, -1.0, -0.0002313, 7.748e-08, -1.0, -6.724e-09, -0.0003141, -1.0, -0.0003729, -0.0003141, -1.0, -0.0003729, 1.372e-06, -1.0, -2.413e-06, 1.17e-06, -1.0, -8.531e-08, -0.0003141, -1.0, -0.0003729, 1.17e-06, -1.0, -8.531e-08, -0.0003533, -1.0, -0.0002313, -0.0003533, -1.0, -0.0002313, -0.0004697, -1.0, 0.0001253, 7.748e-08, -1.0, -6.724e-09, -0.0004695, -1.0, -0.0001257, 7.748e-08, -1.0, -6.724e-09, -0.0004697, -1.0, 0.0001253, 0.0003057, -6.169e-05, -1.0, 0.0003178, -5.47e-05, -1.0, 0.0001195, -0.0001454, -1.0, 0.0001195, -0.0001454, -1.0, 0.0003178, -5.47e-05, -1.0, 0.0004374, 0.0, -1.0, 1.0, 0.0, 0.0, 1.0, 0.0, 0.0, 1.0, 0.0, 0.0, 1.0, 0.0, 0.0, 1.0, 0.0, 0.0, 1.0, 0.0, 0.0, 0.0, 0.0, 1.0, 0.0003178, -0.0001455, 1.0, 0.0001196, -5.472e-05, 1.0, 0.0001196, -5.472e-05, 1.0, 0.0003178, -0.0001455, 1.0, 0.0004374, -0.0002002, 1.0, 0.866, -0.000402, 0.5, 0.866, -0.0004021, 0.5, 0.866, -0.0004021, 0.5, 0.866, -0.0004021, 0.5, 0.866, -0.0004021, 0.5, 0.866, -0.0004022, 0.5, 0.8662, -6.129e-05, -0.4997, 0.8662, -5.519e-05, -0.4997, 0.8661, -0.0001467, -0.4999, 0.8661, -0.0001467, -0.4999, 0.8662, -5.519e-05, -0.4997, 0.8662, 0.0, -0.4996, 0.5, 0.0, 0.866, 0.5, 0.0, 0.866, 0.5, 0.0, 0.866, 0.5, 0.0, 0.866, 0.5, 0.0, 0.866, 0.5, 0.0, 0.866, -0.866, 0.0, 0.5, -0.8659, -0.0001454, 0.5003, -0.866, -5.469e-05, 0.5001, -0.866, -5.469e-05, 0.5001, -0.8659, -0.0001454, 0.5003, -0.8658, -0.0002001, 0.5004, 0.0, -0.0004001, 1.0, 0.0, -0.0004001, 1.0, 0.0, -0.0004001, 1.0, 0.0, -0.0004001, 1.0, 0.0, -0.0004001, 1.0, 0.0, -0.0004001, 1.0, 0.866, -0.0009659, 0.5, 0.8662, -0.0007519, 0.4997, 0.8661, -0.0008294, 0.4998, 0.8661, -0.0008294, 0.4998, 0.8662, -0.0007519, 0.4997, 0.8662, -0.0006411, 0.4998, -0.5, 0.0, 0.866, -0.5, 0.0, 0.866, -0.5, 0.0, 0.866, -0.5, 0.0, 0.866, -0.5, 0.0, 0.866, -0.5, 0.0, 0.866, -0.8662, -0.0001349, -0.4997, -0.8662, -0.0001478, -0.4997, -0.8661, -5.561e-05, -0.4999, -0.8661, -5.561e-05, -0.4999, -0.8662, -0.0001478, -0.4997, -0.8661, -5.679e-05, -0.4999, -0.866, -0.0004037, 0.5, -0.866, -0.0004034, 0.5, -0.866, -0.0004034, 0.5, -0.866, -0.0004034, 0.5, -0.866, -0.0004034, 0.5, -0.866, -0.0004031, 0.5, 0.0, -0.0002, 1.0, 0.0001599, -9.559e-05, 1.0, -0.0001195, -0.0001454, 1.0, -0.0001195, -0.0001454, 1.0, 0.0001599, -9.559e-05, 1.0, 0.0002259, -0.0001019, 1.0, -1.0, 0.0, 0.0, -1.0, 0.0, 0.0, -1.0, 0.0, 0.0, -1.0, 0.0, 0.0, -1.0, 0.0, 0.0, -1.0, 0.0, 0.0, 0.0, 0.0, -1.0, 1.66e-05, -0.0001176, -1.0, -0.0001196, -5.472e-05, -1.0, -0.0001196, -5.472e-05, -1.0, 1.66e-05, -0.0001176, -1.0, 0.0002261, -9.97e-05, -1.0, -0.8662, -1.717e-05, -0.4998, -0.8662, -1.765e-05, -0.4998, -0.8661, -0.0001334, -0.4998, -0.8661, -0.0001334, -0.4998, -0.8662, -1.765e-05, -0.4998, -0.8661, -0.0001337, -0.4998, -0.866, -0.0002033, 0.5, -0.8662, -5.559e-05, 0.4997, -0.8661, -0.0001477, 0.4999, -0.8661, -0.0001477, 0.4999, -0.8662, -5.559e-05, 0.4997, -0.8662, 0.0, 0.4996, -0.5, 0.0, -0.866, -0.5, 0.0, -0.866, -0.5, 0.0, -0.866, -0.5, 0.0, -0.866, -0.5, 0.0, -0.866, -0.5, 0.0, -0.866, 0.8663, -0.0002314, -0.4996, 0.8662, -9.132e-05, -0.4997, 0.8662, -0.0001198, -0.4997, 0.8662, -0.0001198, -0.4997, 0.8662, -9.132e-05, -0.4997, 0.8661, -9.8e-05, -0.4998, 0.0, -0.0004001, -1.0, 0.0, -0.0004001, -1.0, 0.0, -0.0004001, -1.0, 0.0, -0.0004001, -1.0, 0.0, -0.0004001, -1.0, 0.0, -0.0004001, -1.0, -0.8662, -1.862e-06, -0.4996, -0.8662, -0.000112, -0.4997, -0.8661, -0.0001013, -0.4998, -0.8661, -0.0001013, -0.4998, -0.8662, -0.000112, -0.4997, -0.8661, -0.0001019, -0.4998, 0.5, 0.0, -0.866, 0.5, 3.156e-07, -0.866, 0.5, 3.106e-07, -0.866, 0.5, 3.106e-07, -0.866, 0.5, 3.156e-07, -0.866, 0.5, 6.263e-07, -0.866, 0.866, -0.0009098, 0.5, 0.8658, -0.0007152, 0.5003, 0.8659, -0.0009159, 0.5002, 0.8659, -0.0009159, 0.5002, 0.8658, -0.0007152, 0.5003, 0.8658, -0.0005987, 0.5004, 0.8662, 6.489e-05, -0.4997, 0.8662, 6.493e-05, -0.4997, 0.8662, 6.494e-05, -0.4997, 0.8662, 6.494e-05, -0.4997, 0.8662, 6.493e-05, -0.4997, 0.8662, -1.286e-05, -0.4998, 0.5228, -0.7972, 0.3018, 1.903e-07, -0.7972, 0.6037, 4.505e-07, -1.0, -1.609e-08, 1.903e-07, -0.7972, 0.6037, -0.5228, -0.7972, 0.3018, 4.505e-07, -1.0, -1.609e-08, -0.5228, -0.7972, 0.3018, -0.5228, -0.7972, -0.3018, 4.505e-07, -1.0, -1.609e-08, -0.5228, -0.7972, -0.3018, 2.039e-07, -0.7972, -0.6037, 4.505e-07, -1.0, -1.609e-08, 2.039e-07, -0.7972, -0.6037, 0.5228, -0.7972, -0.3018, 4.505e-07, -1.0, -1.609e-08, 0.5228, -0.7972, -0.3018, 0.5228, -0.7972, 0.3018, 4.505e-07, -1.0, -1.609e-08])] * 3)])
arm_giaru_skeleton = bpy.data.armatures.new('GIARU_skeleton')  # bones are not reproduced

# ---- objects
ob_sun = bpy.data.objects.new('Sun', light_sun)
ob_giaru_skeleton = bpy.data.objects.new('GIARU_skeleton', arm_giaru_skeleton)
ob_giaru = bpy.data.objects.new('GIARU', me_giaru)
ob_camera = bpy.data.objects.new('Camera', cam_camera)

# ---- transforms, parenting, visibility, modifiers, constraints
ob_sun.location = (-0.2567, -0.4105, -0.09083)
ob_sun.color = (0.8, 0.8, 0.8, 1.0)
ob_sun.hide_select = True
ob_sun.lineart.crease_threshold = 0.0
ob_giaru_skeleton.location = (0.0, 0.0, 0.0)
ob_giaru_skeleton.show_in_front = True
ob_giaru.parent = ob_giaru_skeleton
ob_giaru.location = (0.0, 0.0, 0.0)
_vg = ob_giaru.vertex_groups.new(name='ROOT')
_vg = ob_giaru.vertex_groups.new(name='BODY')
_vg = ob_giaru.vertex_groups.new(name='HEAD')
_vg.add([0, 1, 2, 3, 4, 5, 6, 7, 8, 9, 10, 11, 12, 13, 14, 15, 16, 17, 18, 19, 20, 21, 22, 23, 24, 25, 26, 27, 28, 29, 30, 31, 32, 33, 34, 35, 36, 37, 38, 39, 40, 41, 42, 43, 44, 45, 46, 47, 48, 49, 50, 51, 52, 53, 54, 55, 56, 57, 58, 59, 60, 61, 62, 63, 64, 65, 66, 67, 68, 69, 70, 71, 72, 73, 74, 75, 76, 77, 78, 79, 80, 81, 82, 83, 84, 85, 86, 87, 88, 89, 90, 91, 92, 93, 94, 95, 96, 97, 98, 99, 100, 101, 102, 103, 104, 105, 106, 107, 108, 109, 110, 111, 112, 113], 1.0, 'REPLACE')
_m = ob_giaru.modifiers.new('Armature', 'ARMATURE')
_m.object = ob_giaru_skeleton
ob_camera.location = (-1.406, -2.433, 0.5873)
ob_camera.rotation_euler = (1.529, 0.0001237, -0.5618)
ob_camera.scale = (1.0, 1.0, 1.0)
ob_camera.lineart.crease_threshold = 0.0

# ---- collection membership
scene.collection.objects.link(ob_sun)
scene.collection.objects.link(ob_giaru_skeleton)
scene.collection.objects.link(ob_giaru)
col_don_t_render_me.objects.link(ob_camera)
def _layer_coll(name, lc=None):
    lc = lc or bpy.context.view_layer.layer_collection
    for c in lc.children:
        if c.name == name: return c
        r = _layer_coll(name, c)
        if r: return r
_layer_coll("Don't Render Me").exclude = True

# ---- scene / render settings (as saved in the file)
scene.camera = ob_camera
scene.frame_start = 1; scene.frame_end = 144; scene.frame_set(0)
scene.render.engine = 'BLENDER_EEVEE_NEXT'
scene.render.image_settings.compression = 30
scene.render.resolution_x = 600
scene.render.resolution_y = 600
scene.render.fps = 30
scene.render.filter_size = 0.01
scene.render.film_transparent = True
scene.cycles.samples = 64
scene.cycles.sampling_pattern = 'TABULATED_SOBOL'
scene.cycles.use_adaptive_sampling = False
scene.cycles.use_light_tree = False
scene.cycles.caustics_reflective = False
scene.cycles.caustics_refractive = False
scene.cycles.max_bounces = 1
scene.cycles.diffuse_bounces = 1
scene.cycles.glossy_bounces = 1
scene.cycles.transmission_bounces = 1
scene.cycles.transparent_max_bounces = 1
scene.cycles.filter_width = 0.01
scene.eevee.taa_render_samples = 32
scene.eevee.use_taa_reprojection = False
scene.view_settings.view_transform = 'Standard'
bpy.context.view_layer.update()
